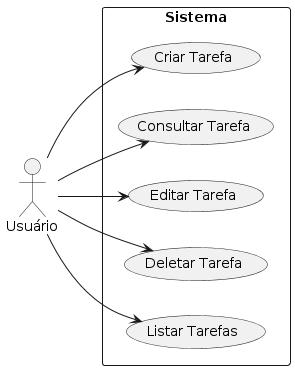

The diagram above was rendered by PlantUML. Its source (embedded in the PNG):
@startuml diagrama_de_casos_de_uso
left to right direction

actor Usuário as u

rectangle Sistema {
    usecase "Criar Tarefa"
    usecase "Consultar Tarefa"
    usecase "Editar Tarefa"
    usecase "Deletar Tarefa"
    usecase "Listar Tarefas"
}

u --> "Criar Tarefa"
u --> "Consultar Tarefa"
u --> "Editar Tarefa"
u --> "Deletar Tarefa"
u --> "Listar Tarefas"

@enduml